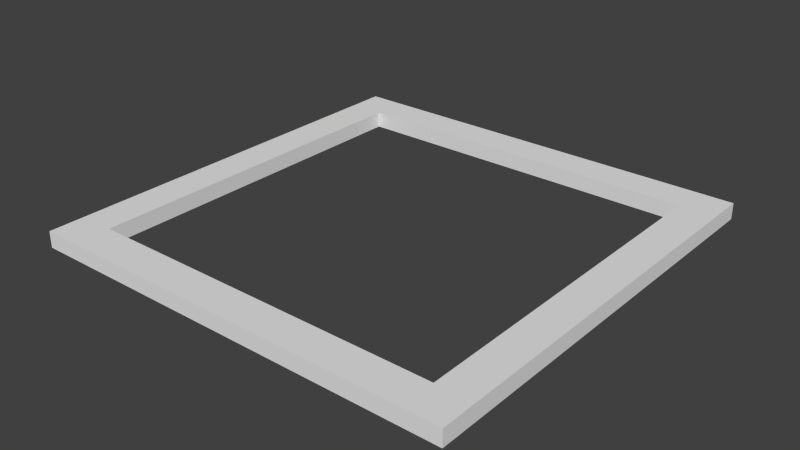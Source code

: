 # Source: cameraView.blend  (saved by Blender 2.73.0; exported with 4.5.12 LTS)
import bpy
from mathutils import Matrix  # noqa: F401  (used for matrix-valued properties, if any)

bpy.ops.wm.read_factory_settings(use_empty=True)
scene = bpy.context.scene
scene.name = 'Scene'

# ---- collections
col_collection_1 = bpy.data.collections.new('Collection 1'); scene.collection.children.link(col_collection_1)

# ---- materials (node trees are filled in below, after node groups)
mat_material_001 = bpy.data.materials.new('Material.001')
mat_material_001.alpha_threshold = 0.0
mat_material_001.use_transparent_shadow = False
mat_material_001.roughness = 0.5
mat_material_001.line_color = (0.0, 0.0, 0.0, 1.0)

# ---- material node trees

# ---- world
world_world = bpy.data.worlds.new('World'); scene.world = world_world
world_world.color = (0.05088, 0.05088, 0.05088)
world_world.use_sun_shadow = False
world_world.sun_shadow_jitter_overblur = 0.0
world_world.cycles.sampling_method = 'MANUAL'
world_world.cycles.sample_map_resolution = 256

# ---- meshes
me_cube_001 = bpy.data.meshes.new('Cube.001')
me_cube_001.from_pydata([(0.8333, -0.8333, -1.0), (1.0, -1.0, -1.0), (-1.0, -1.0, -1.0), (-1.0, 1.0, -1.0), (-0.8333, 0.8333, -1.0), (-0.8333, -0.8333, -1.0), (0.8333, 0.8333, -1.0), (1.0, 1.0, -1.0), (1.0, 1.0, 1.0), (-1.0, 1.0, 1.0), (1.0, -1.0, 1.0), (-1.0, -1.0, 1.0), (0.8333, -0.8333, 1.0), (-0.8333, -0.8333, 1.0), (0.8333, 0.8333, 1.0), (-0.8333, 0.8333, 1.0)], [], [(0, 1, 2, 3, 4, 5), (0, 6, 4, 3, 7, 1), (8, 7, 3, 9), (7, 8, 10, 1), (1, 10, 11, 2), (2, 11, 9, 3), (12, 13, 11, 10, 8, 14), (13, 15, 14, 8, 9, 11), (6, 0, 12, 14), (14, 15, 4, 6), (0, 5, 13, 12), (5, 4, 15, 13)])
me_cube_001.materials.append(mat_material_001)
me_cube_001.use_remesh_preserve_volume = False
me_cube_001.use_remesh_preserve_attributes = False
me_cube_001.use_mirror_vertex_groups = False
me_cube_001.update()

# ---- objects
ob_cube_001 = bpy.data.objects.new('Cube.001', me_cube_001)

# ---- transforms, parenting, visibility, modifiers, constraints
ob_cube_001.location = (0.0, 0.0, 0.0)
ob_cube_001.scale = (3.0, 3.0, 0.1125)
ob_cube_001.lock_rotations_4d = False
ob_cube_001.empty_display_type = 'ARROWS'
ob_cube_001.lineart.crease_threshold = 0.0

# ---- collection membership
col_collection_1.objects.link(ob_cube_001)

# ---- scene / render settings (as saved in the file)
scene.frame_start = 1; scene.frame_end = 250; scene.frame_set(1)
scene.render.engine = 'BLENDER_EEVEE_NEXT'
scene.render.resolution_percentage = 50
scene.render.dither_intensity = 0.0
scene.cycles.use_denoising = False
scene.cycles.samples = 10
scene.cycles.sampling_pattern = 'TABULATED_SOBOL'
scene.cycles.light_sampling_threshold = 0.0
scene.cycles.use_adaptive_sampling = False
scene.cycles.use_light_tree = False
scene.cycles.blur_glossy = 0.0
scene.cycles.pixel_filter_type = 'GAUSSIAN'
scene.cycles.sample_clamp_indirect = 0.0
scene.view_settings.view_transform = 'Standard'
bpy.context.view_layer.update()

# ---- added for rendering (the .blend has no active camera and no usable light): camera, sun
cam_auto = bpy.data.cameras.new('AutoCamera')
cam_auto.lens = 50.0
cam_auto.sensor_width = 36.0
cam_auto.clip_end = 1000.0
ob_auto_camera = bpy.data.objects.new('AutoCamera', cam_auto)
scene.collection.objects.link(ob_auto_camera)
ob_auto_camera.location = (7.85356, -9.42427, 6.28285)
ob_auto_camera.rotation_euler = (1.09748, -7.21219e-08, 0.694738)
scene.camera = ob_auto_camera
light_auto_sun = bpy.data.lights.new('AutoSun', 'SUN')
light_auto_sun.energy = 3.0
light_auto_sun.angle = 0.0523599
ob_auto_sun = bpy.data.objects.new('AutoSun', light_auto_sun)
scene.collection.objects.link(ob_auto_sun)
ob_auto_sun.rotation_euler = (0.872665, 0.174533, 0.523599)
bpy.context.view_layer.update()
